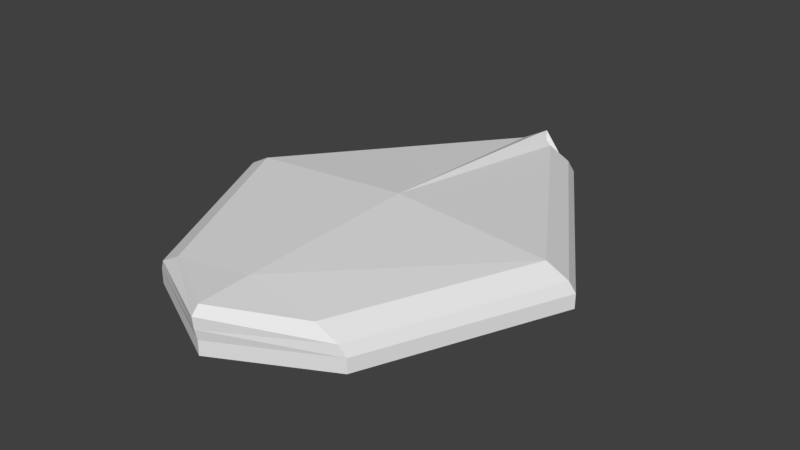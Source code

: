# Source: cave.blend  (saved by Blender 2.77.0; exported with 4.5.12 LTS)
import bpy
from mathutils import Matrix  # noqa: F401  (used for matrix-valued properties, if any)

bpy.ops.wm.read_factory_settings(use_empty=True)
scene = bpy.context.scene
scene.name = 'Scene'

# ---- collections
col_collection_1 = bpy.data.collections.new('Collection 1'); scene.collection.children.link(col_collection_1)

# ---- world
world_world = bpy.data.worlds.new('World'); scene.world = world_world
world_world.color = (0.05088, 0.05088, 0.05088)
world_world.use_sun_shadow = False
world_world.sun_shadow_jitter_overblur = 0.0
world_world.cycles.sampling_method = 'MANUAL'

# ---- meshes
me_plane = bpy.data.meshes.new('Plane')
me_plane.from_pydata([(1.352, -1.813, 6.14e-08), (2.954, -1.813, 6.14e-08), (1.352, 0.1867, 6.14e-08), (2.954, 0.1867, 6.14e-08), (1.131, -1.99, -1.506), (1.131, 0.009989, -1.506), (2.242, -1.99, -3.913), (2.242, 0.009989, -3.913), (3.697, -1.99, -5.712), (3.697, 0.009989, -5.712), (3.3, -1.99, -7.881), (3.3, 0.009988, -7.881), (3.776, -1.99, -9.997), (3.776, 0.009988, -9.997), (3.75, -1.99, -13.04), (3.75, 0.009988, -13.04), (3.009, -1.99, -15.45), (3.009, 0.009988, -15.45), (3.009, -1.99, -22.36), (3.009, 0.009987, -22.36), (5.247, -1.99, -27.36), (5.247, 0.009987, -27.36), (4.984, -1.99, -33.09), (4.984, 0.009987, -33.09), (6.827, -1.99, -38.22), (6.827, 0.009986, -38.22), (11.83, -1.99, -43.09), (11.83, 0.009986, -43.09), (15.19, -1.99, -47.44), (15.19, 0.009985, -47.44), (12.49, -1.99, -53.36), (12.49, 0.009985, -53.36), (6.366, -1.99, -57.24), (6.366, 0.009985, -57.24), (2.154, -1.99, -57.77), (2.154, 0.009985, -57.77), (0.0, -2.157, -58.05), (0.0, -0.157, -58.05), (5.203, -1.48, -1.919), (5.203, 0.5204, -1.919), (6.231, -2.26, -2.557), (6.231, -0.2597, -2.557), (0.5395, -3.326, -0.3389), (2.141, -3.326, -0.3389), (0.3184, -3.503, -1.845), (1.429, -3.503, -4.252), (2.884, -3.503, -6.051), (2.488, -3.503, -8.22), (2.964, -3.503, -10.34), (2.937, -3.503, -13.38), (2.197, -3.503, -15.79), (2.197, -3.503, -22.7), (4.435, -3.503, -27.7), (4.171, -3.503, -33.43), (6.014, -3.503, -38.56), (11.02, -3.503, -43.43), (14.37, -3.503, -47.78), (11.68, -3.503, -53.7), (5.554, -3.503, -57.58), (1.341, -3.503, -58.11), (0.0, -3.67, -58.39), (4.39, -2.993, -2.258), (5.418, -3.773, -2.896), (0.0, -6.394, -0.5179), (0.0, -6.394, -0.5179), (0.0, -6.571, -2.024), (0.0, -6.571, -4.431), (0.0, -6.571, -6.23), (0.0, -6.571, -8.399), (0.0, -6.571, -10.52), (0.0, -6.571, -13.56), (0.0, -6.571, -15.96), (0.0, -6.571, -22.88), (0.0, -6.571, -27.88), (0.0, -6.571, -33.61), (0.0, -6.571, -38.74), (0.0, -6.571, -43.61), (0.0, -6.571, -47.95), (0.0, -6.571, -53.88), (0.0, -6.571, -57.76), (0.0, -6.571, -58.29), (0.0, -6.738, -58.57), (1.315, -4.67, -2.437), (2.343, -5.45, -3.075), (26.57, -4.234, -35.07), (26.57, -2.234, -35.07), (25.76, -5.747, -35.41), (0.0, -8.545, -34.54), (22.69, -7.424, -35.59), (14.84, -3.727, -60.83), (14.84, -1.727, -60.83), (14.03, -5.24, -61.17), (0.0, -8.038, -60.3), (10.95, -6.918, -61.35), (0.0, -3.469, -68.2), (0.0, -1.469, -68.2), (0.0, -4.982, -68.54), (0.0, -7.78, -67.67), (0.0, -6.659, -68.72)], [], [(0, 1, 3, 2), (0, 2, 5, 4), (4, 5, 7, 6), (6, 7, 9, 8), (8, 9, 11, 10), (10, 11, 13, 12), (12, 13, 15, 14), (14, 15, 17, 16), (16, 17, 19, 18), (18, 19, 21, 20), (20, 21, 23, 22), (22, 23, 25, 24), (24, 25, 27, 26), (26, 27, 29, 28), (28, 29, 31, 30), (30, 31, 33, 32), (32, 33, 35, 34), (34, 35, 37, 36), (3, 1, 38, 39), (39, 38, 40, 41), (10, 12, 48, 47), (20, 22, 53, 52), (30, 32, 58, 57), (6, 8, 46, 45), (16, 18, 51, 50), (26, 28, 56, 55), (0, 4, 44, 42), (38, 1, 43, 61), (12, 14, 49, 48), (22, 24, 54, 53), (32, 34, 59, 58), (8, 10, 47, 46), (18, 20, 52, 51), (28, 30, 57, 56), (4, 6, 45, 44), (40, 38, 61, 62), (14, 16, 50, 49), (1, 0, 42, 43), (24, 26, 55, 54), (34, 36, 60, 59), (49, 50, 71, 70), (43, 42, 63, 64), (57, 58, 79, 78), (50, 51, 72, 71), (42, 44, 65, 63), (58, 59, 80, 79), (51, 52, 73, 72), (44, 45, 66, 65), (59, 60, 81, 80), (52, 53, 74, 73), (45, 46, 67, 66), (61, 43, 64, 82), (53, 54, 75, 74), (46, 47, 68, 67), (62, 61, 82, 83), (54, 55, 76, 75), (47, 48, 69, 68), (55, 56, 77, 76), (48, 49, 70, 69), (56, 57, 78, 77), (63, 65, 83, 82, 64), (41, 40, 84, 85), (40, 62, 86, 84), (83, 65, 87, 88), (62, 83, 88, 86), (86, 88, 93, 91), (85, 84, 89, 90), (88, 87, 92, 93), (84, 86, 91, 89), (91, 93, 98, 96), (90, 89, 94, 95), (93, 92, 97, 98), (89, 91, 96, 94)])
_uv = me_plane.uv_layers.new(name='UVMap')
_uv.uv.foreach_set('vector', [0.0, 0.0, 1.0, 0.0, 1.0, 1.0, 0.0, 1.0, 0.0, 0.0, 1.0, 0.0, 1.0, 1.0, 0.0, 1.0, 0.0, 0.0, 1.0, 0.0, 1.0, 1.0, 0.0, 1.0, 0.0, 0.0, 1.0, 0.0, 1.0, 1.0, 0.0, 1.0, 0.0, 0.0, 1.0, 0.0, 1.0, 1.0, 0.0, 1.0, 0.0, 0.0, 1.0, 0.0, 1.0, 1.0, 0.0, 1.0, 0.0, 0.0, 1.0, 0.0, 1.0, 1.0, 0.0, 1.0, 0.0, 0.0, 1.0, 0.0, 1.0, 1.0, 0.0, 1.0, 0.0, 0.0, 1.0, 0.0, 1.0, 1.0, 0.0, 1.0, 0.0, 0.0, 1.0, 0.0, 1.0, 1.0, 0.0, 1.0, 0.0, 0.0, 1.0, 0.0, 1.0, 1.0, 0.0, 1.0, 0.0, 0.0, 1.0, 0.0, 1.0, 1.0, 0.0, 1.0, 0.0, 0.0, 1.0, 0.0, 1.0, 1.0, 0.0, 1.0, 0.0, 0.0, 1.0, 0.0, 1.0, 1.0, 0.0, 1.0, 0.0, 0.0, 1.0, 0.0, 1.0, 1.0, 0.0, 1.0, 0.0, 0.0, 1.0, 0.0, 1.0, 1.0, 0.0, 1.0, 0.0, 0.0, 1.0, 0.0, 1.0, 1.0, 0.0, 1.0, 0.0, 0.0, 1.0, 0.0, 1.0, 1.0, 0.0, 1.0, 0.0, 0.0, 1.0, 0.0, 1.0, 1.0, 0.0, 1.0, 0.0, 0.0, 1.0, 0.0, 1.0, 1.0, 0.0, 1.0, 0.0, 0.0, 1.0, 0.0, 1.0, 1.0, 0.0, 1.0, 0.0, 0.0, 1.0, 0.0, 1.0, 1.0, 0.0, 1.0, 0.0, 0.0, 1.0, 0.0, 1.0, 1.0, 0.0, 1.0, 0.0, 0.0, 1.0, 0.0, 1.0, 1.0, 0.0, 1.0, 0.0, 0.0, 1.0, 0.0, 1.0, 1.0, 0.0, 1.0, 0.0, 0.0, 1.0, 0.0, 1.0, 1.0, 0.0, 1.0, 0.0, 0.0, 1.0, 0.0, 1.0, 1.0, 0.0, 1.0, 0.0, 0.0, 1.0, 0.0, 1.0, 1.0, 0.0, 1.0, 0.0, 0.0, 1.0, 0.0, 1.0, 1.0, 0.0, 1.0, 0.0, 0.0, 1.0, 0.0, 1.0, 1.0, 0.0, 1.0, 0.0, 0.0, 1.0, 0.0, 1.0, 1.0, 0.0, 1.0, 0.0, 0.0, 1.0, 0.0, 1.0, 1.0, 0.0, 1.0, 0.0, 0.0, 1.0, 0.0, 1.0, 1.0, 0.0, 1.0, 0.0, 0.0, 1.0, 0.0, 1.0, 1.0, 0.0, 1.0, 0.0, 0.0, 1.0, 0.0, 1.0, 1.0, 0.0, 1.0, 0.0, 0.0, 1.0, 0.0, 1.0, 1.0, 0.0, 1.0, 0.0, 0.0, 1.0, 0.0, 1.0, 1.0, 0.0, 1.0, 0.0, 0.0, 1.0, 0.0, 1.0, 1.0, 0.0, 1.0, 0.0, 0.0, 1.0, 0.0, 1.0, 1.0, 0.0, 1.0, 0.0, 0.0, 1.0, 0.0, 1.0, 1.0, 0.0, 1.0, 0.0, 0.0, 1.0, 0.0, 1.0, 1.0, 0.0, 1.0, 0.0, 0.0, 1.0, 0.0, 1.0, 1.0, 0.0, 1.0, 0.0, 0.0, 1.0, 0.0, 1.0, 1.0, 0.0, 1.0, 0.0, 0.0, 1.0, 0.0, 1.0, 1.0, 0.0, 1.0, 0.0, 0.0, 1.0, 0.0, 1.0, 1.0, 0.0, 1.0, 0.0, 0.0, 1.0, 0.0, 1.0, 1.0, 0.0, 1.0, 0.0, 0.0, 1.0, 0.0, 1.0, 1.0, 0.0, 1.0, 0.0, 0.0, 1.0, 0.0, 1.0, 1.0, 0.0, 1.0, 0.0, 0.0, 1.0, 0.0, 1.0, 1.0, 0.0, 1.0, 0.0, 0.0, 1.0, 0.0, 1.0, 1.0, 0.0, 1.0, 0.0, 0.0, 1.0, 0.0, 1.0, 1.0, 0.0, 1.0, 0.0, 0.0, 1.0, 0.0, 1.0, 1.0, 0.0, 1.0, 0.0, 0.0, 1.0, 0.0, 1.0, 1.0, 0.0, 1.0, 0.0, 0.0, 1.0, 0.0, 1.0, 1.0, 0.0, 1.0, 0.0, 0.0, 1.0, 0.0, 1.0, 1.0, 0.0, 1.0, 0.0, 0.0, 1.0, 0.0, 1.0, 1.0, 0.0, 1.0, 0.0, 0.0, 1.0, 0.0, 1.0, 1.0, 0.0, 1.0, 0.0, 0.0, 1.0, 0.0, 1.0, 1.0, 0.0, 1.0, 0.0, 0.0, 1.0, 0.0, 1.0, 1.0, 0.0, 1.0, 0.0, 0.0, 1.0, 0.0, 1.0, 1.0, 0.0, 1.0, 0.5, 1.0, 0.9755, 0.6545, 0.7939, 0.09549, 0.2061, 0.09549, 0.02447, 0.6545, 0.0, 0.0, 1.0, 0.0, 1.0, 1.0, 0.0, 1.0, 0.0, 0.0, 1.0, 0.0, 1.0, 1.0, 0.0, 1.0, 0.0, 0.0, 1.0, 0.0, 1.0, 1.0, 0.0, 1.0, 0.0, 0.0, 1.0, 0.0, 1.0, 1.0, 0.0, 1.0, 0.0, 0.0, 1.0, 0.0, 1.0, 1.0, 0.0, 1.0, 0.0, 0.0, 1.0, 0.0, 1.0, 1.0, 0.0, 1.0, 0.0, 0.0, 1.0, 0.0, 1.0, 1.0, 0.0, 1.0, 0.0, 0.0, 1.0, 0.0, 1.0, 1.0, 0.0, 1.0, 0.0, 0.0, 1.0, 0.0, 1.0, 1.0, 0.0, 1.0, 0.0, 0.0, 1.0, 0.0, 1.0, 1.0, 0.0, 1.0, 0.0, 0.0, 1.0, 0.0, 1.0, 1.0, 0.0, 1.0, 0.0, 0.0, 1.0, 0.0, 1.0, 1.0, 0.0, 1.0])
me_plane.use_remesh_preserve_volume = False
me_plane.use_remesh_preserve_attributes = False
me_plane.use_mirror_vertex_groups = False
me_plane.update()

# ---- objects
ob_plane = bpy.data.objects.new('Plane', me_plane)

# ---- transforms, parenting, visibility, modifiers, constraints
ob_plane.location = (0.0, 0.0, 0.0)
ob_plane.rotation_euler = (-1.571, -0.0, 0.0)
ob_plane.lineart.crease_threshold = 0.0
_m = ob_plane.modifiers.new('Mirror', 'MIRROR')
_m.use_clip = True

# ---- collection membership
col_collection_1.objects.link(ob_plane)

# ---- scene / render settings (as saved in the file)
scene.frame_start = 1; scene.frame_end = 250; scene.frame_set(1)
scene.render.engine = 'BLENDER_EEVEE_NEXT'
scene.render.resolution_percentage = 50
scene.render.dither_intensity = 0.0
scene.cycles.use_denoising = False
scene.cycles.samples = 128
scene.cycles.sampling_pattern = 'TABULATED_SOBOL'
scene.cycles.light_sampling_threshold = 0.0
scene.cycles.use_adaptive_sampling = False
scene.cycles.use_light_tree = False
scene.cycles.blur_glossy = 0.0
scene.cycles.sample_clamp_indirect = 0.0
scene.view_settings.view_transform = 'Standard'
bpy.context.view_layer.update()

# ---- added for rendering (the .blend has no active camera and no usable light): camera, sun
cam_auto = bpy.data.cameras.new('AutoCamera')
cam_auto.lens = 50.0
cam_auto.sensor_width = 36.0
cam_auto.clip_end = 1418.27
ob_auto_camera = bpy.data.objects.new('AutoCamera', cam_auto)
scene.collection.objects.link(ob_auto_camera)
ob_auto_camera.location = (80.8132, -131.335, 68.6628)
ob_auto_camera.rotation_euler = (1.09748, -7.21219e-08, 0.694738)
scene.camera = ob_auto_camera
light_auto_sun = bpy.data.lights.new('AutoSun', 'SUN')
light_auto_sun.energy = 3.0
light_auto_sun.angle = 0.0523599
ob_auto_sun = bpy.data.objects.new('AutoSun', light_auto_sun)
scene.collection.objects.link(ob_auto_sun)
ob_auto_sun.rotation_euler = (0.872665, 0.174533, 0.523599)
bpy.context.view_layer.update()
